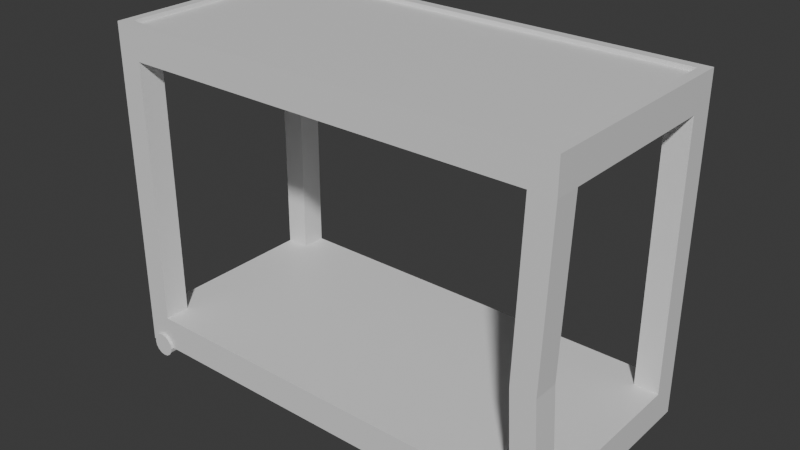 # Source: Table.blend  (saved by Blender 5.0.118; exported with 4.5.12 LTS)
import bpy
from mathutils import Matrix  # noqa: F401  (used for matrix-valued properties, if any)

bpy.ops.wm.read_factory_settings(use_empty=True)
scene = bpy.context.scene
scene.name = 'Scene'

# ---- collections
col_collection = bpy.data.collections.new('Collection'); scene.collection.children.link(col_collection)

# ---- materials (node trees are filled in below, after node groups)
mat_material = bpy.data.materials.new('Material')
mat_material.alpha_threshold = 0.0
mat_material.use_backface_culling_lightprobe_volume = False
mat_material.roughness = 0.5
mat_material.line_color = (0.0, 0.0, 0.0, 1.0)

# ---- material node trees
mat_material.use_nodes = True; mat_material.node_tree.nodes.clear()
_N = mat_material.node_tree.nodes; _L = mat_material.node_tree.links
n0 = _N.new('ShaderNodeOutputMaterial'); n0.name = 'Material Output'; n0.location = (200, 100)
n1 = _N.new('ShaderNodeBsdfPrincipled'); n1.name = 'Principled BSDF'; n1.location = (-200, 100)
_L.new(n1.outputs[0], n0.inputs[0])
n0.is_active_output = True

# ---- world
world_world = bpy.data.worlds.new('World'); scene.world = world_world
world_world.use_nodes = True; world_world.node_tree.nodes.clear()
_N = world_world.node_tree.nodes; _L = world_world.node_tree.links
n0 = _N.new('ShaderNodeOutputWorld'); n0.name = 'World Output'; n0.location = (200, 100)
n1 = _N.new('ShaderNodeBackground'); n1.name = 'Background'; n1.location = (-200, 100)
n1.inputs[0].default_value = (0.05088, 0.05088, 0.05088, 1.0)
_L.new(n1.outputs[0], n0.inputs[0])
n0.is_active_output = True
world_world.color = (0.05088, 0.05088, 0.05088)
world_world.sun_shadow_jitter_overblur = 0.0

# ---- meshes
me_cube = bpy.data.meshes.new('Cube')
me_cube.from_pydata([(1.986, 0.9151, 0.1478), (2.071, 1.0, -0.1478), (1.986, -0.9151, 0.1478), (2.071, -1.0, -0.1478), (-1.986, 0.9151, 0.1478), (-2.071, 1.0, -0.1478), (-1.986, -0.9151, 0.1478), (-2.071, -1.0, -0.1478), (2.071, 1.0, -2.543), (2.071, 1.0, -2.839), (2.071, -1.0, -2.543), (2.071, -1.0, -2.839), (-2.071, 1.0, -2.543), (-2.071, 1.0, -2.839), (-2.071, -1.0, -2.543), (-2.071, -1.0, -2.839), (1.853, 1.0, -2.839), (-1.853, 1.0, -2.839), (1.853, -1.0, -2.543), (-1.853, -1.0, -2.543), (1.853, -1.0, -2.839), (-1.853, -1.0, -2.839), (-1.853, 1.0, -2.543), (1.853, 1.0, -2.543), (2.071, 0.7702, -2.839), (2.071, -0.7702, -2.839), (-2.071, 0.7702, -2.543), (-2.071, -0.7702, -2.543), (2.071, -0.7702, -2.543), (2.071, 0.7702, -2.543), (-2.071, -0.7702, -2.839), (-2.071, 0.7702, -2.839), (1.853, -0.7702, -2.839), (1.853, 0.7702, -2.839), (-1.853, 0.7702, -2.839), (-1.853, -0.7702, -2.839), (-1.853, -0.7702, -2.543), (-1.853, 0.7702, -2.543), (1.853, 0.7702, -2.543), (1.853, -0.7702, -2.543), (-2.071, 1.0, -0.1478), (-1.853, 1.0, -0.1478), (1.853, 1.0, -0.1478), (2.071, 1.0, -0.1478), (-1.853, -1.0, -0.1478), (-2.071, -1.0, -0.1478), (1.853, -1.0, -0.1478), (2.071, -1.0, -0.1478), (1.853, -0.7702, -0.1478), (2.071, -0.7702, -0.1478), (2.071, 0.7702, -0.1478), (1.853, 0.7702, -0.1478), (-2.071, -0.7702, -0.1478), (-1.853, -0.7702, -0.1478), (-1.853, 0.7702, -0.1478), (-2.071, 0.7702, -0.1478), (1.914, 1.07, -2.732), (1.914, 0.7461, -2.732), (1.955, 1.07, -2.74), (1.955, 0.7461, -2.74), (1.99, 1.07, -2.763), (1.99, 0.7461, -2.763), (2.013, 1.07, -2.798), (2.013, 0.7461, -2.798), (2.021, 1.07, -2.839), (2.021, 0.7461, -2.839), (2.013, 1.07, -2.88), (2.013, 0.7461, -2.88), (1.99, 1.07, -2.914), (1.99, 0.7461, -2.914), (1.955, 1.07, -2.938), (1.955, 0.7461, -2.938), (1.914, 1.07, -2.946), (1.914, 0.7461, -2.946), (1.873, 1.07, -2.938), (1.873, 0.7461, -2.938), (1.838, 1.07, -2.914), (1.838, 0.7461, -2.914), (1.815, 1.07, -2.88), (1.815, 0.7461, -2.88), (1.807, 1.07, -2.839), (1.807, 0.7461, -2.839), (1.815, 1.07, -2.798), (1.815, 0.7461, -2.798), (1.838, 1.07, -2.763), (1.838, 0.7461, -2.763), (1.873, 1.07, -2.74), (1.873, 0.7461, -2.74), (-1.918, 1.07, -2.732), (-1.918, 0.7461, -2.732), (-1.877, 1.07, -2.74), (-1.877, 0.7461, -2.74), (-1.842, 1.07, -2.763), (-1.842, 0.7461, -2.763), (-1.819, 1.07, -2.798), (-1.819, 0.7461, -2.798), (-1.811, 1.07, -2.839), (-1.811, 0.7461, -2.839), (-1.819, 1.07, -2.88), (-1.819, 0.7461, -2.88), (-1.842, 1.07, -2.914), (-1.842, 0.7461, -2.914), (-1.877, 1.07, -2.938), (-1.877, 0.7461, -2.938), (-1.918, 1.07, -2.946), (-1.918, 0.7461, -2.946), (-1.959, 1.07, -2.938), (-1.959, 0.7461, -2.938), (-1.993, 1.07, -2.914), (-1.993, 0.7461, -2.914), (-2.016, 1.07, -2.88), (-2.016, 0.7461, -2.88), (-2.025, 1.07, -2.839), (-2.025, 0.7461, -2.839), (-2.016, 1.07, -2.798), (-2.016, 0.7461, -2.798), (-1.993, 1.07, -2.763), (-1.993, 0.7461, -2.763), (-1.959, 1.07, -2.74), (-1.959, 0.7461, -2.74), (1.91, -0.7014, -2.732), (1.91, -1.025, -2.732), (1.951, -0.7014, -2.74), (1.951, -1.025, -2.74), (1.986, -0.7014, -2.763), (1.986, -1.025, -2.763), (2.009, -0.7014, -2.798), (2.009, -1.025, -2.798), (2.017, -0.7014, -2.839), (2.017, -1.025, -2.839), (2.009, -0.7014, -2.88), (2.009, -1.025, -2.88), (1.986, -0.7014, -2.914), (1.986, -1.025, -2.914), (1.951, -0.7014, -2.938), (1.951, -1.025, -2.938), (1.91, -0.7014, -2.946), (1.91, -1.025, -2.946), (1.87, -0.7014, -2.938), (1.87, -1.025, -2.938), (1.835, -0.7014, -2.914), (1.835, -1.025, -2.914), (1.812, -0.7014, -2.88), (1.812, -1.025, -2.88), (1.803, -0.7014, -2.839), (1.803, -1.025, -2.839), (1.812, -0.7014, -2.798), (1.812, -1.025, -2.798), (1.835, -0.7014, -2.763), (1.835, -1.025, -2.763), (1.87, -0.7014, -2.74), (1.87, -1.025, -2.74), (-1.921, -0.7014, -2.732), (-1.921, -1.025, -2.732), (-1.88, -0.7014, -2.74), (-1.88, -1.025, -2.74), (-1.846, -0.7014, -2.763), (-1.846, -1.025, -2.763), (-1.822, -0.7014, -2.798), (-1.822, -1.025, -2.798), (-1.814, -0.7014, -2.839), (-1.814, -1.025, -2.839), (-1.822, -0.7014, -2.88), (-1.822, -1.025, -2.88), (-1.846, -0.7014, -2.914), (-1.846, -1.025, -2.914), (-1.88, -0.7014, -2.938), (-1.88, -1.025, -2.938), (-1.921, -0.7014, -2.946), (-1.921, -1.025, -2.946), (-1.962, -0.7014, -2.938), (-1.962, -1.025, -2.938), (-1.997, -0.7014, -2.914), (-1.997, -1.025, -2.914), (-2.02, -0.7014, -2.88), (-2.02, -1.025, -2.88), (-2.028, -0.7014, -2.839), (-2.028, -1.025, -2.839), (-2.02, -0.7014, -2.798), (-2.02, -1.025, -2.798), (-1.997, -0.7014, -2.763), (-1.997, -1.025, -2.763), (-1.962, -0.7014, -2.74), (-1.962, -1.025, -2.74), (2.071, -1.0, 0.1478), (-2.071, -1.0, 0.1478), (2.071, 1.0, 0.1478), (-2.071, 1.0, 0.1478), (1.986, -0.9151, 0.111), (-1.986, -0.9151, 0.111), (1.986, 0.9151, 0.111), (-1.986, 0.9151, 0.111), (-1.845, 0.7702, -1.345), (-2.062, 0.7702, -1.345), (-1.845, 1.0, -1.345), (-2.062, 1.0, -1.345), (1.803, -1.0, -1.625), (1.803, -0.7702, -1.625), (2.02, -1.0, -1.625), (2.02, -0.7702, -1.625)], [], [(4, 6, 189, 191), (3, 184, 185, 7), (7, 185, 187, 5), (5, 1, 3, 7), (1, 186, 184, 3), (5, 187, 186, 1), (23, 16, 17, 22), (19, 21, 20, 18), (13, 12, 22, 17), (16, 23, 8, 9), (21, 19, 14, 15), (11, 10, 18, 20), (35, 30, 31, 34), (25, 32, 33, 24), (39, 28, 29, 38), (27, 36, 37, 26), (36, 39, 38, 37), (32, 35, 34, 33), (28, 25, 24, 29), (26, 31, 30, 27), (32, 25, 11, 20), (9, 8, 29, 24), (16, 9, 24, 33), (25, 28, 10, 11), (198, 199, 49, 47), (15, 14, 27, 30), (31, 26, 12, 13), (196, 198, 47, 46), (197, 196, 46, 48), (36, 27, 52, 53), (30, 35, 21, 15), (13, 17, 34, 31), (32, 20, 21, 35), (16, 33, 34, 17), (36, 19, 18, 39), (22, 37, 38, 23), (41, 40, 55, 54), (53, 52, 45, 44), (49, 48, 46, 47), (43, 42, 51, 50), (23, 38, 51, 42), (193, 192, 54, 55), (192, 194, 41, 54), (194, 195, 40, 41), (195, 193, 55, 40), (199, 197, 48, 49), (27, 14, 45, 52), (38, 29, 50, 51), (8, 23, 42, 43), (29, 8, 43, 50), (19, 36, 53, 44), (14, 19, 44, 45), (56, 57, 59, 58), (58, 59, 61, 60), (60, 61, 63, 62), (62, 63, 65, 64), (64, 65, 67, 66), (66, 67, 69, 68), (68, 69, 71, 70), (70, 71, 73, 72), (72, 73, 75, 74), (74, 75, 77, 76), (76, 77, 79, 78), (78, 79, 81, 80), (80, 81, 83, 82), (82, 83, 85, 84), (59, 57, 87, 85, 83, 81, 79, 77, 75, 73, 71, 69, 67, 65, 63, 61), (84, 85, 87, 86), (86, 87, 57, 56), (56, 58, 60, 62, 64, 66, 68, 70, 72, 74, 76, 78, 80, 82, 84, 86), (88, 89, 91, 90), (90, 91, 93, 92), (92, 93, 95, 94), (94, 95, 97, 96), (96, 97, 99, 98), (98, 99, 101, 100), (100, 101, 103, 102), (102, 103, 105, 104), (104, 105, 107, 106), (106, 107, 109, 108), (108, 109, 111, 110), (110, 111, 113, 112), (112, 113, 115, 114), (114, 115, 117, 116), (91, 89, 119, 117, 115, 113, 111, 109, 107, 105, 103, 101, 99, 97, 95, 93), (116, 117, 119, 118), (118, 119, 89, 88), (88, 90, 92, 94, 96, 98, 100, 102, 104, 106, 108, 110, 112, 114, 116, 118), (120, 121, 123, 122), (122, 123, 125, 124), (124, 125, 127, 126), (126, 127, 129, 128), (128, 129, 131, 130), (130, 131, 133, 132), (132, 133, 135, 134), (134, 135, 137, 136), (136, 137, 139, 138), (138, 139, 141, 140), (140, 141, 143, 142), (142, 143, 145, 144), (144, 145, 147, 146), (146, 147, 149, 148), (123, 121, 151, 149, 147, 145, 143, 141, 139, 137, 135, 133, 131, 129, 127, 125), (148, 149, 151, 150), (150, 151, 121, 120), (120, 122, 124, 126, 128, 130, 132, 134, 136, 138, 140, 142, 144, 146, 148, 150), (152, 153, 155, 154), (154, 155, 157, 156), (156, 157, 159, 158), (158, 159, 161, 160), (160, 161, 163, 162), (162, 163, 165, 164), (164, 165, 167, 166), (166, 167, 169, 168), (168, 169, 171, 170), (170, 171, 173, 172), (172, 173, 175, 174), (174, 175, 177, 176), (176, 177, 179, 178), (178, 179, 181, 180), (155, 153, 183, 181, 179, 177, 175, 173, 171, 169, 167, 165, 163, 161, 159, 157), (180, 181, 183, 182), (182, 183, 153, 152), (152, 154, 156, 158, 160, 162, 164, 166, 168, 170, 172, 174, 176, 178, 180, 182), (2, 6, 185, 184), (0, 2, 184, 186), (6, 4, 187, 185), (4, 0, 186, 187), (190, 191, 189, 188), (6, 2, 188, 189), (0, 4, 191, 190), (2, 0, 190, 188), (12, 26, 193, 195), (22, 12, 195, 194), (37, 22, 194, 192), (26, 37, 192, 193), (28, 39, 197, 199), (39, 18, 196, 197), (18, 10, 198, 196), (10, 28, 199, 198)])
_uv = me_cube.uv_layers.new(name='UVMap')
_uv.uv.foreach_set('vector', [0.8699, 0.5106, 0.8699, 0.7394, 0.8699, 0.7394, 0.8699, 0.5106, 0.375, 0.75, 0.625, 0.75, 0.625, 1.0, 0.375, 1.0, 0.375, 0.0, 0.625, 0.0, 0.625, 0.25, 0.375, 0.25, 0.125, 0.5, 0.375, 0.5, 0.375, 0.75, 0.125, 0.75, 0.375, 0.5, 0.625, 0.5, 0.625, 0.75, 0.375, 0.75, 0.375, 0.25, 0.625, 0.25, 0.625, 0.5, 0.375, 0.5, 0.625, 0.4869, 0.375, 0.4869, 0.375, 0.2631, 0.625, 0.2631, 0.625, 0.9869, 0.375, 0.9869, 0.375, 0.7631, 0.625, 0.7631, 0.375, 0.25, 0.625, 0.25, 0.625, 0.2631, 0.375, 0.2631, 0.375, 0.4869, 0.625, 0.4869, 0.625, 0.5, 0.375, 0.5, 0.375, 0.9869, 0.625, 0.9869, 0.625, 1.0, 0.375, 1.0, 0.375, 0.75, 0.625, 0.75, 0.625, 0.7631, 0.375, 0.7631, 0.1381, 0.7213, 0.125, 0.7213, 0.125, 0.5287, 0.1381, 0.5287, 0.375, 0.7213, 0.3619, 0.7213, 0.3619, 0.5287, 0.375, 0.5287, 0.6381, 0.7213, 0.625, 0.7213, 0.625, 0.5287, 0.6381, 0.5287, 0.875, 0.7213, 0.8619, 0.7213, 0.8619, 0.5287, 0.875, 0.5287, 0.8619, 0.7213, 0.6381, 0.7213, 0.6381, 0.5287, 0.8619, 0.5287, 0.3619, 0.7213, 0.1381, 0.7213, 0.1381, 0.5287, 0.3619, 0.5287, 0.625, 0.7213, 0.375, 0.7213, 0.375, 0.5287, 0.625, 0.5287, 0.625, 0.2213, 0.375, 0.2213, 0.375, 0.02872, 0.625, 0.02872, 0.3619, 0.7213, 0.375, 0.7213, 0.375, 0.75, 0.3619, 0.75, 0.375, 0.5, 0.625, 0.5, 0.625, 0.5287, 0.375, 0.5287, 0.3619, 0.5, 0.375, 0.5, 0.375, 0.5287, 0.3619, 0.5287, 0.375, 0.7213, 0.625, 0.7213, 0.625, 0.75, 0.375, 0.75, 0.625, 0.75, 0.625, 0.7213, 0.625, 0.7213, 0.625, 0.75, 0.375, 0.0, 0.625, 0.0, 0.625, 0.02872, 0.375, 0.02872, 0.375, 0.2213, 0.625, 0.2213, 0.625, 0.25, 0.375, 0.25, 0.625, 0.7631, 0.625, 0.75, 0.625, 0.75, 0.625, 0.7631, 0.6381, 0.7213, 0.6381, 0.75, 0.6381, 0.75, 0.6381, 0.7213, 0.8619, 0.7213, 0.875, 0.7213, 0.875, 0.7213, 0.8619, 0.7213, 0.125, 0.7213, 0.1381, 0.7213, 0.1381, 0.75, 0.125, 0.75, 0.125, 0.5, 0.1381, 0.5, 0.1381, 0.5287, 0.125, 0.5287, 0.3619, 0.7213, 0.3619, 0.75, 0.1381, 0.75, 0.1381, 0.7213, 0.3619, 0.5, 0.3619, 0.5287, 0.1381, 0.5287, 0.1381, 0.5, 0.8619, 0.7213, 0.8619, 0.75, 0.6381, 0.75, 0.6381, 0.7213, 0.8619, 0.5, 0.8619, 0.5287, 0.6381, 0.5287, 0.6381, 0.5, 0.8619, 0.5, 0.875, 0.5, 0.875, 0.5287, 0.8619, 0.5287, 0.8619, 0.7213, 0.875, 0.7213, 0.875, 0.75, 0.8619, 0.75, 0.625, 0.7213, 0.6381, 0.7213, 0.6381, 0.75, 0.625, 0.75, 0.625, 0.5, 0.6381, 0.5, 0.6381, 0.5287, 0.625, 0.5287, 0.6381, 0.5, 0.6381, 0.5287, 0.6381, 0.5287, 0.6381, 0.5, 0.875, 0.5287, 0.8619, 0.5287, 0.8619, 0.5287, 0.875, 0.5287, 0.8619, 0.5287, 0.8619, 0.5, 0.8619, 0.5, 0.8619, 0.5287, 0.625, 0.2631, 0.625, 0.25, 0.625, 0.25, 0.625, 0.2631, 0.625, 0.25, 0.625, 0.2213, 0.625, 0.2213, 0.625, 0.25, 0.625, 0.7213, 0.6381, 0.7213, 0.6381, 0.7213, 0.625, 0.7213, 0.625, 0.02872, 0.625, 0.0, 0.625, 0.0, 0.625, 0.02872, 0.6381, 0.5287, 0.625, 0.5287, 0.625, 0.5287, 0.6381, 0.5287, 0.625, 0.5, 0.625, 0.4869, 0.625, 0.4869, 0.625, 0.5, 0.625, 0.5287, 0.625, 0.5, 0.625, 0.5, 0.625, 0.5287, 0.8619, 0.75, 0.8619, 0.7213, 0.8619, 0.7213, 0.8619, 0.75, 0.625, 1.0, 0.625, 0.9869, 0.625, 0.9869, 0.625, 1.0, 1.0, 0.5, 1.0, 1.0, 0.9375, 1.0, 0.9375, 0.5, 0.9375, 0.5, 0.9375, 1.0, 0.875, 1.0, 0.875, 0.5, 0.875, 0.5, 0.875, 1.0, 0.8125, 1.0, 0.8125, 0.5, 0.8125, 0.5, 0.8125, 1.0, 0.75, 1.0, 0.75, 0.5, 0.75, 0.5, 0.75, 1.0, 0.6875, 1.0, 0.6875, 0.5, 0.6875, 0.5, 0.6875, 1.0, 0.625, 1.0, 0.625, 0.5, 0.625, 0.5, 0.625, 1.0, 0.5625, 1.0, 0.5625, 0.5, 0.5625, 0.5, 0.5625, 1.0, 0.5, 1.0, 0.5, 0.5, 0.5, 0.5, 0.5, 1.0, 0.4375, 1.0, 0.4375, 0.5, 0.4375, 0.5, 0.4375, 1.0, 0.375, 1.0, 0.375, 0.5, 0.375, 0.5, 0.375, 1.0, 0.3125, 1.0, 0.3125, 0.5, 0.3125, 0.5, 0.3125, 1.0, 0.25, 1.0, 0.25, 0.5, 0.25, 0.5, 0.25, 1.0, 0.1875, 1.0, 0.1875, 0.5, 0.1875, 0.5, 0.1875, 1.0, 0.125, 1.0, 0.125, 0.5, 0.3418, 0.4717, 0.25, 0.49, 0.1582, 0.4717, 0.08029, 0.4197, 0.02827, 0.3418, 0.01, 0.25, 0.02827, 0.1582, 0.08029, 0.08029, 0.1582, 0.02827, 0.25, 0.01, 0.3418, 0.02827, 0.4197, 0.08029, 0.4717, 0.1582, 0.49, 0.25, 0.4717, 0.3418, 0.4197, 0.4197, 0.125, 0.5, 0.125, 1.0, 0.0625, 1.0, 0.0625, 0.5, 0.0625, 0.5, 0.0625, 1.0, 0.0, 1.0, 0.0, 0.5, 0.75, 0.49, 0.8418, 0.4717, 0.9197, 0.4197, 0.9717, 0.3418, 0.99, 0.25, 0.9717, 0.1582, 0.9197, 0.08029, 0.8418, 0.02827, 0.75, 0.01, 0.6582, 0.02827, 0.5803, 0.08029, 0.5283, 0.1582, 0.51, 0.25, 0.5283, 0.3418, 0.5803, 0.4197, 0.6582, 0.4717, 1.0, 0.5, 1.0, 1.0, 0.9375, 1.0, 0.9375, 0.5, 0.9375, 0.5, 0.9375, 1.0, 0.875, 1.0, 0.875, 0.5, 0.875, 0.5, 0.875, 1.0, 0.8125, 1.0, 0.8125, 0.5, 0.8125, 0.5, 0.8125, 1.0, 0.75, 1.0, 0.75, 0.5, 0.75, 0.5, 0.75, 1.0, 0.6875, 1.0, 0.6875, 0.5, 0.6875, 0.5, 0.6875, 1.0, 0.625, 1.0, 0.625, 0.5, 0.625, 0.5, 0.625, 1.0, 0.5625, 1.0, 0.5625, 0.5, 0.5625, 0.5, 0.5625, 1.0, 0.5, 1.0, 0.5, 0.5, 0.5, 0.5, 0.5, 1.0, 0.4375, 1.0, 0.4375, 0.5, 0.4375, 0.5, 0.4375, 1.0, 0.375, 1.0, 0.375, 0.5, 0.375, 0.5, 0.375, 1.0, 0.3125, 1.0, 0.3125, 0.5, 0.3125, 0.5, 0.3125, 1.0, 0.25, 1.0, 0.25, 0.5, 0.25, 0.5, 0.25, 1.0, 0.1875, 1.0, 0.1875, 0.5, 0.1875, 0.5, 0.1875, 1.0, 0.125, 1.0, 0.125, 0.5, 0.3418, 0.4717, 0.25, 0.49, 0.1582, 0.4717, 0.08029, 0.4197, 0.02827, 0.3418, 0.01, 0.25, 0.02827, 0.1582, 0.08029, 0.08029, 0.1582, 0.02827, 0.25, 0.01, 0.3418, 0.02827, 0.4197, 0.08029, 0.4717, 0.1582, 0.49, 0.25, 0.4717, 0.3418, 0.4197, 0.4197, 0.125, 0.5, 0.125, 1.0, 0.0625, 1.0, 0.0625, 0.5, 0.0625, 0.5, 0.0625, 1.0, 0.0, 1.0, 0.0, 0.5, 0.75, 0.49, 0.8418, 0.4717, 0.9197, 0.4197, 0.9717, 0.3418, 0.99, 0.25, 0.9717, 0.1582, 0.9197, 0.08029, 0.8418, 0.02827, 0.75, 0.01, 0.6582, 0.02827, 0.5803, 0.08029, 0.5283, 0.1582, 0.51, 0.25, 0.5283, 0.3418, 0.5803, 0.4197, 0.6582, 0.4717, 1.0, 0.5, 1.0, 1.0, 0.9375, 1.0, 0.9375, 0.5, 0.9375, 0.5, 0.9375, 1.0, 0.875, 1.0, 0.875, 0.5, 0.875, 0.5, 0.875, 1.0, 0.8125, 1.0, 0.8125, 0.5, 0.8125, 0.5, 0.8125, 1.0, 0.75, 1.0, 0.75, 0.5, 0.75, 0.5, 0.75, 1.0, 0.6875, 1.0, 0.6875, 0.5, 0.6875, 0.5, 0.6875, 1.0, 0.625, 1.0, 0.625, 0.5, 0.625, 0.5, 0.625, 1.0, 0.5625, 1.0, 0.5625, 0.5, 0.5625, 0.5, 0.5625, 1.0, 0.5, 1.0, 0.5, 0.5, 0.5, 0.5, 0.5, 1.0, 0.4375, 1.0, 0.4375, 0.5, 0.4375, 0.5, 0.4375, 1.0, 0.375, 1.0, 0.375, 0.5, 0.375, 0.5, 0.375, 1.0, 0.3125, 1.0, 0.3125, 0.5, 0.3125, 0.5, 0.3125, 1.0, 0.25, 1.0, 0.25, 0.5, 0.25, 0.5, 0.25, 1.0, 0.1875, 1.0, 0.1875, 0.5, 0.1875, 0.5, 0.1875, 1.0, 0.125, 1.0, 0.125, 0.5, 0.3418, 0.4717, 0.25, 0.49, 0.1582, 0.4717, 0.08029, 0.4197, 0.02827, 0.3418, 0.01, 0.25, 0.02827, 0.1582, 0.08029, 0.08029, 0.1582, 0.02827, 0.25, 0.01, 0.3418, 0.02827, 0.4197, 0.08029, 0.4717, 0.1582, 0.49, 0.25, 0.4717, 0.3418, 0.4197, 0.4197, 0.125, 0.5, 0.125, 1.0, 0.0625, 1.0, 0.0625, 0.5, 0.0625, 0.5, 0.0625, 1.0, 0.0, 1.0, 0.0, 0.5, 0.75, 0.49, 0.8418, 0.4717, 0.9197, 0.4197, 0.9717, 0.3418, 0.99, 0.25, 0.9717, 0.1582, 0.9197, 0.08029, 0.8418, 0.02827, 0.75, 0.01, 0.6582, 0.02827, 0.5803, 0.08029, 0.5283, 0.1582, 0.51, 0.25, 0.5283, 0.3418, 0.5803, 0.4197, 0.6582, 0.4717, 1.0, 0.5, 1.0, 1.0, 0.9375, 1.0, 0.9375, 0.5, 0.9375, 0.5, 0.9375, 1.0, 0.875, 1.0, 0.875, 0.5, 0.875, 0.5, 0.875, 1.0, 0.8125, 1.0, 0.8125, 0.5, 0.8125, 0.5, 0.8125, 1.0, 0.75, 1.0, 0.75, 0.5, 0.75, 0.5, 0.75, 1.0, 0.6875, 1.0, 0.6875, 0.5, 0.6875, 0.5, 0.6875, 1.0, 0.625, 1.0, 0.625, 0.5, 0.625, 0.5, 0.625, 1.0, 0.5625, 1.0, 0.5625, 0.5, 0.5625, 0.5, 0.5625, 1.0, 0.5, 1.0, 0.5, 0.5, 0.5, 0.5, 0.5, 1.0, 0.4375, 1.0, 0.4375, 0.5, 0.4375, 0.5, 0.4375, 1.0, 0.375, 1.0, 0.375, 0.5, 0.375, 0.5, 0.375, 1.0, 0.3125, 1.0, 0.3125, 0.5, 0.3125, 0.5, 0.3125, 1.0, 0.25, 1.0, 0.25, 0.5, 0.25, 0.5, 0.25, 1.0, 0.1875, 1.0, 0.1875, 0.5, 0.1875, 0.5, 0.1875, 1.0, 0.125, 1.0, 0.125, 0.5, 0.3418, 0.4717, 0.25, 0.49, 0.1582, 0.4717, 0.08029, 0.4197, 0.02827, 0.3418, 0.01, 0.25, 0.02827, 0.1582, 0.08029, 0.08029, 0.1582, 0.02827, 0.25, 0.01, 0.3418, 0.02827, 0.4197, 0.08029, 0.4717, 0.1582, 0.49, 0.25, 0.4717, 0.3418, 0.4197, 0.4197, 0.125, 0.5, 0.125, 1.0, 0.0625, 1.0, 0.0625, 0.5, 0.0625, 0.5, 0.0625, 1.0, 0.0, 1.0, 0.0, 0.5, 0.75, 0.49, 0.8418, 0.4717, 0.9197, 0.4197, 0.9717, 0.3418, 0.99, 0.25, 0.9717, 0.1582, 0.9197, 0.08029, 0.8418, 0.02827, 0.75, 0.01, 0.6582, 0.02827, 0.5803, 0.08029, 0.5283, 0.1582, 0.51, 0.25, 0.5283, 0.3418, 0.5803, 0.4197, 0.6582, 0.4717, 0.6301, 0.7394, 0.8699, 0.7394, 0.875, 0.75, 0.625, 0.75, 0.6301, 0.5106, 0.6301, 0.7394, 0.625, 0.75, 0.625, 0.5, 0.8699, 0.7394, 0.8699, 0.5106, 0.875, 0.5, 0.875, 0.75, 0.8699, 0.5106, 0.6301, 0.5106, 0.625, 0.5, 0.875, 0.5, 0.6301, 0.5106, 0.8699, 0.5106, 0.8699, 0.7394, 0.6301, 0.7394, 0.8699, 0.7394, 0.6301, 0.7394, 0.6301, 0.7394, 0.8699, 0.7394, 0.6301, 0.5106, 0.8699, 0.5106, 0.8699, 0.5106, 0.6301, 0.5106, 0.6301, 0.7394, 0.6301, 0.5106, 0.6301, 0.5106, 0.6301, 0.7394, 0.625, 0.25, 0.625, 0.2213, 0.625, 0.2213, 0.625, 0.25, 0.625, 0.2631, 0.625, 0.25, 0.625, 0.25, 0.625, 0.2631, 0.8619, 0.5287, 0.8619, 0.5, 0.8619, 0.5, 0.8619, 0.5287, 0.875, 0.5287, 0.8619, 0.5287, 0.8619, 0.5287, 0.875, 0.5287, 0.625, 0.7213, 0.6381, 0.7213, 0.6381, 0.7213, 0.625, 0.7213, 0.6381, 0.7213, 0.6381, 0.75, 0.6381, 0.75, 0.6381, 0.7213, 0.625, 0.7631, 0.625, 0.75, 0.625, 0.75, 0.625, 0.7631, 0.625, 0.75, 0.625, 0.7213, 0.625, 0.7213, 0.625, 0.75])
me_cube.materials.append(mat_material)
me_cube.use_mirror_vertex_groups = False
me_cube.update()

# ---- objects
ob_cube = bpy.data.objects.new('Cube', me_cube)

# ---- transforms, parenting, visibility, modifiers, constraints
ob_cube.location = (0.0, 0.0, 0.0)
ob_cube.lock_rotations_4d = False
ob_cube.empty_display_type = 'ARROWS'
ob_cube.lineart.crease_threshold = 0.0

# ---- collection membership
col_collection.objects.link(ob_cube)

# ---- scene / render settings (as saved in the file)
scene.frame_start = 1; scene.frame_end = 250; scene.frame_set(1)
scene.render.engine = 'BLENDER_EEVEE_NEXT'
scene.render.bake_bias = 0.0
scene.render.bake_samples = 0
scene.cycles.sampling_pattern = 'TABULATED_SOBOL'
scene.eevee.use_volume_custom_range = False
bpy.context.view_layer.update()

# ---- added for rendering (the .blend has no active camera and no usable light): camera, sun
cam_auto = bpy.data.cameras.new('AutoCamera')
cam_auto.lens = 50.0
cam_auto.sensor_width = 36.0
cam_auto.clip_end = 1000.0
ob_auto_camera = bpy.data.objects.new('AutoCamera', cam_auto)
scene.collection.objects.link(ob_auto_camera)
ob_auto_camera.location = (5.1606, -6.17037, 2.72951)
ob_auto_camera.rotation_euler = (1.09748, -7.21219e-08, 0.694738)
scene.camera = ob_auto_camera
light_auto_sun = bpy.data.lights.new('AutoSun', 'SUN')
light_auto_sun.energy = 3.0
light_auto_sun.angle = 0.0523599
ob_auto_sun = bpy.data.objects.new('AutoSun', light_auto_sun)
scene.collection.objects.link(ob_auto_sun)
ob_auto_sun.rotation_euler = (0.872665, 0.174533, 0.523599)
bpy.context.view_layer.update()
